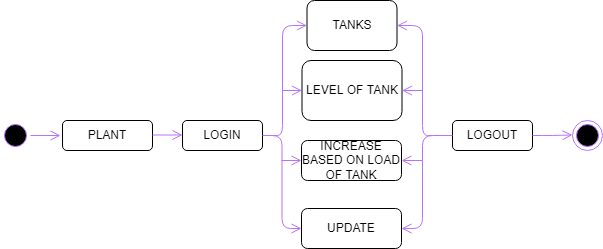

The diagram above was exported from draw.io. Its source (the exported page's mxGraphModel, read from the mxfile embedded in the PNG):
<mxGraphModel dx="526" dy="425" grid="1" gridSize="10" guides="1" tooltips="1" connect="1" arrows="1" fold="1" page="1" pageScale="1" pageWidth="850" pageHeight="1100" math="0" shadow="0">
  <root>
    <mxCell id="kVjf8WFwbh7JGaEOj_jH-0" />
    <mxCell id="kVjf8WFwbh7JGaEOj_jH-1" parent="kVjf8WFwbh7JGaEOj_jH-0" />
    <mxCell id="KJb1y-b5pkjgV1ivbF2y-0" value="" style="ellipse;html=1;shape=endState;fillColor=#000000;strokeColor=#B473FF;" parent="kVjf8WFwbh7JGaEOj_jH-1" vertex="1">
      <mxGeometry x="690" y="250" width="30" height="30" as="geometry" />
    </mxCell>
    <mxCell id="KJb1y-b5pkjgV1ivbF2y-1" value="" style="ellipse;html=1;shape=startState;fillColor=#000000;strokeColor=#B473FF;rotation=-90;" parent="kVjf8WFwbh7JGaEOj_jH-1" vertex="1">
      <mxGeometry x="118" y="250" width="30" height="30" as="geometry" />
    </mxCell>
    <mxCell id="KJb1y-b5pkjgV1ivbF2y-2" value="" style="edgeStyle=orthogonalEdgeStyle;html=1;verticalAlign=bottom;endArrow=open;endSize=8;strokeColor=#B473FF;entryX=0;entryY=0.5;entryDx=0;entryDy=0;" parent="kVjf8WFwbh7JGaEOj_jH-1" source="KJb1y-b5pkjgV1ivbF2y-1" edge="1">
      <mxGeometry relative="1" as="geometry">
        <mxPoint x="178" y="265" as="targetPoint" />
      </mxGeometry>
    </mxCell>
    <mxCell id="KJb1y-b5pkjgV1ivbF2y-3" value="PLANT" style="rounded=1;whiteSpace=wrap;html=1;" parent="kVjf8WFwbh7JGaEOj_jH-1" vertex="1">
      <mxGeometry x="180" y="250" width="90" height="30" as="geometry" />
    </mxCell>
    <mxCell id="KJb1y-b5pkjgV1ivbF2y-4" value="TANKS" style="rounded=1;whiteSpace=wrap;html=1;" parent="kVjf8WFwbh7JGaEOj_jH-1" vertex="1">
      <mxGeometry x="424.5" y="130" width="90" height="50" as="geometry" />
    </mxCell>
    <mxCell id="KJb1y-b5pkjgV1ivbF2y-5" value="LEVEL OF TANK" style="rounded=1;whiteSpace=wrap;html=1;" parent="kVjf8WFwbh7JGaEOj_jH-1" vertex="1">
      <mxGeometry x="419.5" y="190" width="100" height="60" as="geometry" />
    </mxCell>
    <mxCell id="KJb1y-b5pkjgV1ivbF2y-6" value="LOGOUT" style="rounded=1;whiteSpace=wrap;html=1;" parent="kVjf8WFwbh7JGaEOj_jH-1" vertex="1">
      <mxGeometry x="570" y="250" width="80" height="30" as="geometry" />
    </mxCell>
    <mxCell id="KJb1y-b5pkjgV1ivbF2y-7" value="LOGIN" style="rounded=1;whiteSpace=wrap;html=1;" parent="kVjf8WFwbh7JGaEOj_jH-1" vertex="1">
      <mxGeometry x="300" y="250" width="80" height="30" as="geometry" />
    </mxCell>
    <mxCell id="KJb1y-b5pkjgV1ivbF2y-8" value="UPDATE" style="rounded=1;whiteSpace=wrap;html=1;" parent="kVjf8WFwbh7JGaEOj_jH-1" vertex="1">
      <mxGeometry x="419" y="338" width="100" height="40" as="geometry" />
    </mxCell>
    <mxCell id="KJb1y-b5pkjgV1ivbF2y-9" value="" style="edgeStyle=orthogonalEdgeStyle;html=1;verticalAlign=bottom;endArrow=open;endSize=8;strokeColor=#B473FF;entryX=0;entryY=0.5;entryDx=0;entryDy=0;" parent="kVjf8WFwbh7JGaEOj_jH-1" edge="1">
      <mxGeometry relative="1" as="geometry">
        <mxPoint x="300" y="264.5" as="targetPoint" />
        <mxPoint x="270" y="264.5" as="sourcePoint" />
      </mxGeometry>
    </mxCell>
    <mxCell id="KJb1y-b5pkjgV1ivbF2y-10" value="" style="edgeStyle=orthogonalEdgeStyle;html=1;verticalAlign=bottom;endArrow=open;endSize=8;strokeColor=#B473FF;entryX=1;entryY=0.5;entryDx=0;entryDy=0;exitX=0;exitY=0.5;exitDx=0;exitDy=0;" parent="kVjf8WFwbh7JGaEOj_jH-1" source="KJb1y-b5pkjgV1ivbF2y-6" target="KJb1y-b5pkjgV1ivbF2y-8" edge="1">
      <mxGeometry relative="1" as="geometry">
        <mxPoint x="560" y="340" as="targetPoint" />
        <mxPoint x="530" y="340" as="sourcePoint" />
        <Array as="points">
          <mxPoint x="540" y="265" />
          <mxPoint x="540" y="358" />
        </Array>
      </mxGeometry>
    </mxCell>
    <mxCell id="KJb1y-b5pkjgV1ivbF2y-11" value="" style="edgeStyle=orthogonalEdgeStyle;html=1;verticalAlign=bottom;endArrow=open;endSize=8;strokeColor=#B473FF;entryX=0;entryY=0.5;entryDx=0;entryDy=0;exitX=1;exitY=0.5;exitDx=0;exitDy=0;" parent="kVjf8WFwbh7JGaEOj_jH-1" source="KJb1y-b5pkjgV1ivbF2y-6" edge="1">
      <mxGeometry relative="1" as="geometry">
        <mxPoint x="690" y="264.5" as="targetPoint" />
        <mxPoint x="660" y="264.5" as="sourcePoint" />
      </mxGeometry>
    </mxCell>
    <mxCell id="KJb1y-b5pkjgV1ivbF2y-12" value="" style="edgeStyle=orthogonalEdgeStyle;html=1;verticalAlign=bottom;endArrow=open;endSize=8;strokeColor=#B473FF;entryX=0;entryY=0.5;entryDx=0;entryDy=0;exitX=1;exitY=0.5;exitDx=0;exitDy=0;" parent="kVjf8WFwbh7JGaEOj_jH-1" source="KJb1y-b5pkjgV1ivbF2y-7" target="KJb1y-b5pkjgV1ivbF2y-8" edge="1">
      <mxGeometry relative="1" as="geometry">
        <mxPoint x="410" y="280" as="targetPoint" />
        <mxPoint x="380" y="280" as="sourcePoint" />
      </mxGeometry>
    </mxCell>
    <mxCell id="KJb1y-b5pkjgV1ivbF2y-13" value="" style="edgeStyle=orthogonalEdgeStyle;html=1;verticalAlign=bottom;endArrow=open;endSize=8;strokeColor=#B473FF;entryX=0;entryY=0.5;entryDx=0;entryDy=0;" parent="kVjf8WFwbh7JGaEOj_jH-1" target="KJb1y-b5pkjgV1ivbF2y-4" edge="1">
      <mxGeometry relative="1" as="geometry">
        <mxPoint x="410" y="264.5" as="targetPoint" />
        <mxPoint x="390" y="265" as="sourcePoint" />
        <Array as="points">
          <mxPoint x="400" y="265" />
          <mxPoint x="400" y="155" />
        </Array>
      </mxGeometry>
    </mxCell>
    <mxCell id="KJb1y-b5pkjgV1ivbF2y-14" value="" style="edgeStyle=orthogonalEdgeStyle;html=1;verticalAlign=bottom;endArrow=open;endSize=8;strokeColor=#B473FF;entryX=0;entryY=0.5;entryDx=0;entryDy=0;" parent="kVjf8WFwbh7JGaEOj_jH-1" target="KJb1y-b5pkjgV1ivbF2y-5" edge="1">
      <mxGeometry relative="1" as="geometry">
        <mxPoint x="249.5" y="365" as="targetPoint" />
        <mxPoint x="400" y="220" as="sourcePoint" />
      </mxGeometry>
    </mxCell>
    <mxCell id="KJb1y-b5pkjgV1ivbF2y-15" value="" style="edgeStyle=orthogonalEdgeStyle;html=1;verticalAlign=bottom;endArrow=open;endSize=8;strokeColor=#B473FF;entryX=1;entryY=0.5;entryDx=0;entryDy=0;" parent="kVjf8WFwbh7JGaEOj_jH-1" target="KJb1y-b5pkjgV1ivbF2y-5" edge="1">
      <mxGeometry relative="1" as="geometry">
        <mxPoint x="525.5" y="220" as="targetPoint" />
        <mxPoint x="540.5" y="220" as="sourcePoint" />
      </mxGeometry>
    </mxCell>
    <mxCell id="KJb1y-b5pkjgV1ivbF2y-16" value="" style="edgeStyle=orthogonalEdgeStyle;html=1;verticalAlign=bottom;endArrow=open;endSize=8;strokeColor=#B473FF;entryX=1;entryY=0.5;entryDx=0;entryDy=0;" parent="kVjf8WFwbh7JGaEOj_jH-1" target="KJb1y-b5pkjgV1ivbF2y-4" edge="1">
      <mxGeometry relative="1" as="geometry">
        <mxPoint x="540" y="440" as="targetPoint" />
        <mxPoint x="550" y="265" as="sourcePoint" />
        <Array as="points">
          <mxPoint x="540" y="265" />
          <mxPoint x="540" y="155" />
        </Array>
      </mxGeometry>
    </mxCell>
    <mxCell id="KJb1y-b5pkjgV1ivbF2y-17" value="INCREASE BASED ON LOAD OF TANK" style="rounded=1;whiteSpace=wrap;html=1;" parent="kVjf8WFwbh7JGaEOj_jH-1" vertex="1">
      <mxGeometry x="419" y="270" width="100" height="40" as="geometry" />
    </mxCell>
    <mxCell id="KJb1y-b5pkjgV1ivbF2y-18" value="" style="edgeStyle=orthogonalEdgeStyle;html=1;verticalAlign=bottom;endArrow=open;endSize=8;strokeColor=#B473FF;entryX=0;entryY=0.5;entryDx=0;entryDy=0;" parent="kVjf8WFwbh7JGaEOj_jH-1" target="KJb1y-b5pkjgV1ivbF2y-17" edge="1">
      <mxGeometry relative="1" as="geometry">
        <mxPoint x="249" y="435" as="targetPoint" />
        <mxPoint x="399" y="290" as="sourcePoint" />
      </mxGeometry>
    </mxCell>
    <mxCell id="KJb1y-b5pkjgV1ivbF2y-19" value="" style="edgeStyle=orthogonalEdgeStyle;html=1;verticalAlign=bottom;endArrow=open;endSize=8;strokeColor=#B473FF;entryX=1;entryY=0.5;entryDx=0;entryDy=0;" parent="kVjf8WFwbh7JGaEOj_jH-1" target="KJb1y-b5pkjgV1ivbF2y-17" edge="1">
      <mxGeometry relative="1" as="geometry">
        <mxPoint x="525" y="290" as="targetPoint" />
        <mxPoint x="540" y="290" as="sourcePoint" />
      </mxGeometry>
    </mxCell>
  </root>
</mxGraphModel>